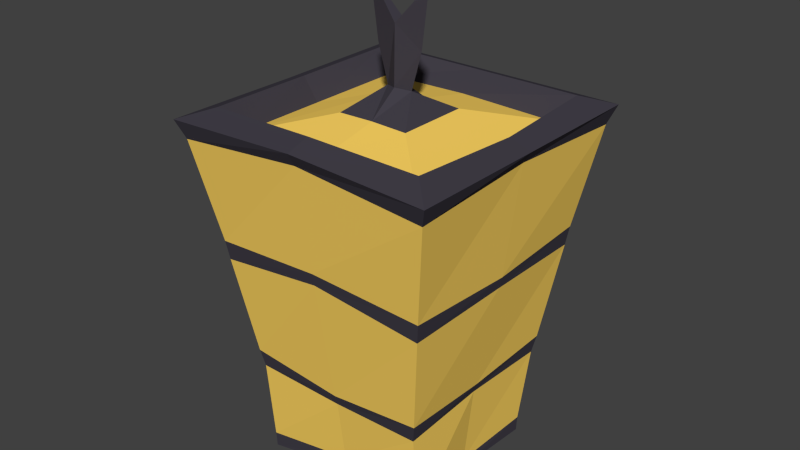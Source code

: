# Source: Lantern01.blend  (saved by Blender 2.76.0; exported with 4.5.12 LTS)
import bpy
from mathutils import Matrix  # noqa: F401  (used for matrix-valued properties, if any)

bpy.ops.wm.read_factory_settings(use_empty=True)
scene = bpy.context.scene
scene.name = 'Scene'

# ---- collections
col_collection_1 = bpy.data.collections.new('Collection 1'); scene.collection.children.link(col_collection_1)

# ---- materials (node trees are filled in below, after node groups)
mat_lanternmat01 = bpy.data.materials.new('LanternMat01')
mat_lanternmat01.alpha_threshold = 0.0
mat_lanternmat01.use_transparent_shadow = False
mat_lanternmat01.diffuse_color = (0.05438, 0.04937, 0.06522, 1.0)
mat_lanternmat01.roughness = 0.5
mat_lanternmat01.specular_intensity = 1.0
mat_lanternmat02 = bpy.data.materials.new('LanternMat02')
mat_lanternmat02.alpha_threshold = 0.0
mat_lanternmat02.use_transparent_shadow = False
mat_lanternmat02.diffuse_color = (1.0, 0.6698, 0.124, 1.0)
mat_lanternmat02.roughness = 0.5
mat_lanternmat02.specular_intensity = 0.4583

# ---- material node trees

# ---- world
world_world = bpy.data.worlds.new('World'); scene.world = world_world
world_world.color = (0.05088, 0.05088, 0.05088)
world_world.use_sun_shadow = False
world_world.sun_shadow_jitter_overblur = 0.0
world_world.cycles.sampling_method = 'MANUAL'
world_world.cycles.sample_map_resolution = 256

# ---- meshes
me_lanternmesh = bpy.data.meshes.new('LanternMesh')
me_lanternmesh.from_pydata([(0.1562, 2.072, 0.1451), (-0.1562, 2.072, 0.1451), (-0.1454, 2.082, -0.1453), (-0.1571, 2.098, 0.1459), (0.1571, 2.098, 0.1459), (0.1462, 2.108, -0.1462), (-0.1462, 2.108, -0.1462), (0.1454, 2.082, -0.1453), (-0.225, 2.655, -0.225), (0.225, 2.655, -0.225), (-0.225, 2.655, 0.2251), (0.225, 2.655, 0.2251), (-0.2372, 2.687, 0.2373), (0.2372, 2.687, 0.2373), (0.2372, 2.687, -0.2372), (-0.2372, 2.687, -0.2372), (0.02312, 2.725, 3.932e-05), (-0.1905, 2.704, 0.1906), (0.1905, 2.704, 0.1906), (0.1905, 2.704, -0.1905), (-0.1905, 2.704, -0.1905), (0.162, 2.665, 0.1621), (-0.0633, 2.689, 0.06334), (0.0633, 2.689, 0.06334), (0.0633, 2.689, -0.06326), (-0.0633, 2.689, -0.06326), (-0.1896, 2.448, -0.1896), (0.1896, 2.448, -0.1896), (0.1896, 2.448, 0.1897), (0.164, 2.275, 0.164), (-0.1941, 2.481, 0.1941), (0.1941, 2.481, -0.1941), (-0.1941, 2.481, -0.1941), (0.1941, 2.481, 0.1941), (-0.1582, 2.244, -0.1582), (-0.1582, 2.244, 0.1583), (-0.162, 2.665, 0.1621), (0.162, 2.665, -0.162), (-0.162, 2.665, -0.162), (-0.164, 2.275, 0.164), (0.1582, 2.244, -0.1582), (0.164, 2.275, -0.164), (-0.1896, 2.448, 0.1897), (-0.164, 2.275, -0.164), (0.1582, 2.244, 0.1583), (0.04128, 2.789, 3.927e-05), (0.0, 2.827, 0.01131), (0.0, 2.827, -0.01123), (-0.03142, 2.863, 0.005255), (0.03142, 2.863, 0.005255), (0.03142, 2.863, -0.005177), (-0.03142, 2.863, -0.005177), (0.0, 2.9, 0.0104), (0.0, 2.919, 3.927e-05), (0.0, 2.9, -0.01032), (0.0, 2.099, 0.1397), (0.0, 2.103, -0.1387), (0.0, 2.084, -0.1392), (0.0, 2.12, 0.1393), (0.0, 2.675, 0.2249), (0.0, 2.665, -0.2254), (0.0, 2.697, 0.2369), (0.0, 2.687, -0.2374), (0.0, 2.71, 0.1971), (0.0, 2.701, -0.1977), (0.0, 2.729, 0.01272), (0.0, 2.729, -0.01264), (0.0, 2.671, 0.158), (0.0, 2.671, -0.1579), (0.0, 2.255, 0.1597), (0.0, 2.264, -0.1602), (0.0, 2.494, 0.1994), (0.0, 2.246, -0.1553), (0.0, 2.237, 0.1548), (0.0, 2.473, 0.1959), (0.0, 2.453, -0.1952), (0.0, 2.474, -0.1991), (0.139, 2.086, 3.929e-05), (-0.1381, 2.101, 3.928e-05), (-0.139, 2.086, 3.929e-05), (0.1381, 2.101, 3.928e-05), (-0.2244, 2.667, 3.928e-05), (0.2244, 2.667, 3.928e-05), (0.2362, 2.686, 3.928e-05), (-0.2362, 2.686, 3.928e-05), (0.1991, 2.699, 3.927e-05), (-0.1991, 2.699, 3.927e-05), (-0.02312, 2.725, 3.932e-05), (0.1715, 2.66, 3.927e-05), (-0.1715, 2.66, 3.927e-05), (-0.1942, 2.454, 3.929e-05), (0.1979, 2.473, 3.929e-05), (0.1589, 2.263, 3.928e-05), (0.1942, 2.454, 3.929e-05), (-0.1589, 2.263, 3.928e-05), (-0.1979, 2.473, 3.929e-05), (-0.1543, 2.247, 3.927e-05), (0.1543, 2.247, 3.927e-05), (-0.04128, 2.789, 3.927e-05), (-0.05177, 2.869, 0.000826), (0.05177, 2.869, 0.000826), (0.0, 2.691, -0.06378), (0.0, 2.691, 0.06386)], [], [(95, 30, 10, 81), (79, 1, 3, 78), (77, 7, 5, 80), (57, 2, 6, 56), (55, 0, 4, 58), (91, 31, 9, 82), (76, 32, 8, 60), (71, 33, 11, 59), (82, 9, 14, 83), (13, 83, 14, 19, 85, 18), (60, 8, 15, 62), (59, 11, 13, 61), (81, 10, 12, 84), (14, 62, 15, 20, 64, 19), (68, 38, 25, 101, 24, 37), (15, 84, 12, 17, 86, 20), (22, 87, 25), (16, 65, 102, 23), (85, 19, 37, 88), (86, 17, 36, 89), (64, 20, 38, 68), (24, 16, 23), (63, 18, 21, 67), (69, 29, 28, 74), (70, 43, 26, 75), (92, 41, 27, 93), (94, 39, 42, 90), (78, 3, 35, 96), (80, 5, 40, 97), (56, 6, 34, 72), (58, 4, 44, 73), (67, 21, 23, 102, 22, 36), (87, 66, 101, 25), (22, 25, 38, 89, 36), (73, 44, 29, 69), (72, 34, 43, 70), (97, 40, 41, 92), (96, 35, 39, 94), (74, 28, 33, 71), (75, 26, 32, 76), (93, 27, 31, 91), (90, 42, 30, 95), (66, 87, 98, 47), (65, 16, 45, 46), (46, 45, 100, 49), (98, 46, 48, 99), (47, 98, 99, 51), (46, 47, 51, 48), (45, 47, 50, 100), (47, 46, 49, 50), (100, 50, 54, 53), (99, 48, 52, 53), (49, 100, 53, 52), (50, 49, 52, 54), (51, 99, 53, 54), (48, 51, 54, 52), (87, 65, 46, 98), (16, 66, 47, 45), (27, 75, 76, 31), (42, 74, 71, 30), (40, 72, 70, 41), (35, 73, 69, 39), (3, 58, 73, 35), (5, 56, 72, 40), (41, 70, 75, 27), (39, 69, 74, 42), (17, 63, 67, 36), (19, 64, 68, 37), (10, 59, 61, 12), (9, 60, 62, 14), (30, 71, 59, 10), (31, 76, 60, 9), (1, 55, 58, 3), (7, 57, 56, 5), (55, 1, 79, 2, 57, 7, 77, 0), (26, 90, 95, 32), (28, 93, 91, 33), (34, 96, 94, 43), (44, 97, 92, 29), (88, 37, 24, 23, 21), (4, 80, 97, 44), (6, 78, 96, 34), (43, 94, 90, 26), (29, 92, 93, 28), (20, 86, 89, 38), (18, 85, 88, 21), (8, 81, 84, 15), (11, 82, 83, 13), (33, 91, 82, 11), (0, 77, 80, 4), (2, 79, 78, 6), (32, 95, 81, 8), (12, 61, 13, 18, 63, 17), (101, 66, 16, 24), (102, 65, 87, 22)])
me_lanternmesh.polygons.foreach_set('material_index', [1, 0, 0, 0, 0, 1, 1, 1, 0, 0, 0, 0, 0, 0, 1, 0, 0, 0, 0, 0, 0, 0, 0, 1, 1, 1, 1, 1, 1, 1, 1, 1, 0, 1, 0, 0, 0, 0, 0, 0, 0, 0, 0, 0, 0, 0, 0, 0, 0, 0, 0, 0, 0, 0, 0, 0, 0, 0, 0, 0, 0, 0, 1, 1, 1, 1, 0, 0, 0, 0, 1, 1, 0, 0, 0, 0, 0, 0, 0, 1, 1, 1, 1, 1, 0, 0, 0, 0, 1, 0, 0, 1, 0, 0, 0])
me_lanternmesh.materials.append(mat_lanternmat01)
me_lanternmesh.materials.append(mat_lanternmat02)
me_lanternmesh.use_remesh_preserve_volume = False
me_lanternmesh.use_remesh_preserve_attributes = False
me_lanternmesh.use_mirror_x = True
me_lanternmesh.update()

# ---- objects
ob_lantern01 = bpy.data.objects.new('Lantern01', me_lanternmesh)

# ---- transforms, parenting, visibility, modifiers, constraints
ob_lantern01.location = (0.0, 0.0, 0.0)
ob_lantern01.rotation_euler = (1.571, -0.0, 0.0)
ob_lantern01.lineart.crease_threshold = 0.0
ob_lantern01.use_mesh_mirror_x = True

# ---- collection membership
col_collection_1.objects.link(ob_lantern01)

# ---- scene / render settings (as saved in the file)
scene.frame_start = 1; scene.frame_end = 250; scene.frame_set(1)
scene.render.engine = 'BLENDER_EEVEE_NEXT'
scene.render.resolution_percentage = 50
scene.render.dither_intensity = 0.0
scene.cycles.use_denoising = False
scene.cycles.samples = 10
scene.cycles.sampling_pattern = 'TABULATED_SOBOL'
scene.cycles.light_sampling_threshold = 0.0
scene.cycles.use_adaptive_sampling = False
scene.cycles.use_light_tree = False
scene.cycles.blur_glossy = 0.0
scene.cycles.pixel_filter_type = 'GAUSSIAN'
scene.cycles.sample_clamp_indirect = 0.0
scene.view_settings.view_transform = 'Standard'
bpy.context.view_layer.update()

# ---- added for rendering (the .blend has no active camera and no usable light): camera, sun
cam_auto = bpy.data.cameras.new('AutoCamera')
cam_auto.lens = 50.0
cam_auto.sensor_width = 36.0
cam_auto.clip_end = 1000.0
ob_auto_camera = bpy.data.objects.new('AutoCamera', cam_auto)
scene.collection.objects.link(ob_auto_camera)
ob_auto_camera.location = (1.00007, -1.20002, 3.29577)
ob_auto_camera.rotation_euler = (1.09748, -7.21219e-08, 0.694738)
scene.camera = ob_auto_camera
light_auto_sun = bpy.data.lights.new('AutoSun', 'SUN')
light_auto_sun.energy = 3.0
light_auto_sun.angle = 0.0523599
ob_auto_sun = bpy.data.objects.new('AutoSun', light_auto_sun)
scene.collection.objects.link(ob_auto_sun)
ob_auto_sun.rotation_euler = (0.872665, 0.174533, 0.523599)
bpy.context.view_layer.update()
